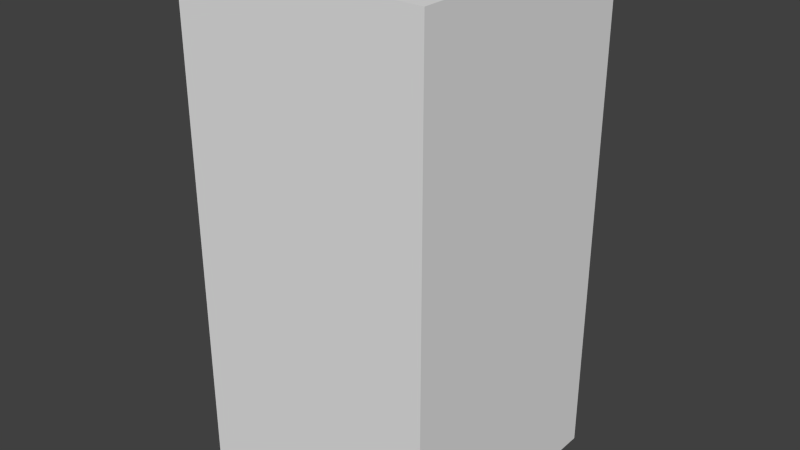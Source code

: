 # Source: greyArrowSeven.blend  (saved by Blender 2.68.0; exported with 4.5.12 LTS)
import bpy
from mathutils import Matrix  # noqa: F401  (used for matrix-valued properties, if any)

bpy.ops.wm.read_factory_settings(use_empty=True)
scene = bpy.context.scene
scene.name = 'Scene'

# ---- collections
col_collection_1 = bpy.data.collections.new('Collection 1'); scene.collection.children.link(col_collection_1)

# ---- world
world_world = bpy.data.worlds.new('World'); scene.world = world_world
world_world.color = (0.05088, 0.05088, 0.05088)
world_world.use_sun_shadow = False
world_world.sun_shadow_jitter_overblur = 0.0
world_world.cycles.sampling_method = 'MANUAL'
world_world.cycles.sample_map_resolution = 256

# ---- meshes
me_greyarrowseven = bpy.data.meshes.new('greyArrowSeven')
me_greyarrowseven.from_pydata([(-0.5, -0.5, -1.0), (-0.5, 0.5, -1.0), (0.5, 0.5, -1.0), (0.5, -0.5, -1.0), (-0.5, -0.5, 1.0), (-0.5, 0.5, 1.0), (0.5, 0.5, 1.0), (0.5, -0.5, 1.0)], [], [(4, 5, 1, 0), (5, 6, 2, 1), (6, 7, 3, 2), (7, 4, 0, 3), (0, 1, 2, 3), (7, 6, 5, 4)])
me_greyarrowseven.use_remesh_preserve_volume = False
me_greyarrowseven.use_remesh_preserve_attributes = False
me_greyarrowseven.use_mirror_vertex_groups = False
me_greyarrowseven.update()

# ---- objects
ob_greyarrowseven = bpy.data.objects.new('greyArrowSeven', me_greyarrowseven)

# ---- transforms, parenting, visibility, modifiers, constraints
ob_greyarrowseven.location = (0.0, 0.0, 0.0)
ob_greyarrowseven.lineart.crease_threshold = 0.0

# ---- collection membership
col_collection_1.objects.link(ob_greyarrowseven)

# ---- scene / render settings (as saved in the file)
scene.frame_start = 1; scene.frame_end = 250; scene.frame_set(1)
scene.render.engine = 'BLENDER_EEVEE_NEXT'
scene.render.image_settings.color_mode = 'RGB'
scene.render.image_settings.compression = 90
scene.render.resolution_percentage = 50
scene.render.dither_intensity = 0.0
scene.cycles.use_denoising = False
scene.cycles.samples = 10
scene.cycles.sampling_pattern = 'TABULATED_SOBOL'
scene.cycles.light_sampling_threshold = 0.0
scene.cycles.use_adaptive_sampling = False
scene.cycles.use_light_tree = False
scene.cycles.blur_glossy = 0.0
scene.cycles.volume_bounces = 1
scene.cycles.pixel_filter_type = 'GAUSSIAN'
scene.cycles.sample_clamp_indirect = 0.0
scene.view_settings.view_transform = 'Standard'
bpy.context.view_layer.update()

# ---- added for rendering (the .blend has no active camera and no usable light): camera, sun
cam_auto = bpy.data.cameras.new('AutoCamera')
cam_auto.lens = 50.0
cam_auto.sensor_width = 36.0
cam_auto.clip_end = 1000.0
ob_auto_camera = bpy.data.objects.new('AutoCamera', cam_auto)
scene.collection.objects.link(ob_auto_camera)
ob_auto_camera.location = (2.26633, -2.71959, 1.81306)
ob_auto_camera.rotation_euler = (1.09748, -7.21219e-08, 0.694738)
scene.camera = ob_auto_camera
light_auto_sun = bpy.data.lights.new('AutoSun', 'SUN')
light_auto_sun.energy = 3.0
light_auto_sun.angle = 0.0523599
ob_auto_sun = bpy.data.objects.new('AutoSun', light_auto_sun)
scene.collection.objects.link(ob_auto_sun)
ob_auto_sun.rotation_euler = (0.872665, 0.174533, 0.523599)
bpy.context.view_layer.update()
